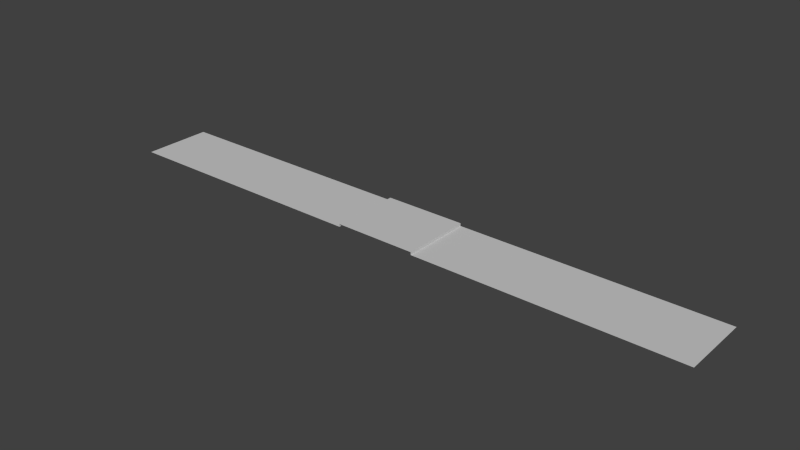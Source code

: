 # Source: Estrada.blend  (saved by Blender 2.73.0; exported with 4.5.12 LTS)
import bpy
from mathutils import Matrix  # noqa: F401  (used for matrix-valued properties, if any)

bpy.ops.wm.read_factory_settings(use_empty=True)
scene = bpy.context.scene
scene.name = 'Scene'

# ---- collections
col_collection_1 = bpy.data.collections.new('Collection 1'); scene.collection.children.link(col_collection_1)

# ---- materials (node trees are filled in below, after node groups)
mat_es___default = bpy.data.materials.new('es___Default')
mat_es___default.alpha_threshold = 0.0
mat_es___default.use_transparent_shadow = False
mat_es___default.diffuse_color = (0.5882, 0.5882, 0.5882, 1.0)
mat_es___default.specular_color = (0.0, 0.0, 0.0)
mat_es___default.roughness = 0.5
mat_es___default.specular_intensity = 1.0

# ---- material node trees

# ---- world
world_world = bpy.data.worlds.new('World'); scene.world = world_world
world_world.color = (0.05088, 0.05088, 0.05088)
world_world.use_sun_shadow = False
world_world.sun_shadow_jitter_overblur = 0.0
world_world.cycles.sampling_method = 'MANUAL'
world_world.cycles.sample_map_resolution = 256

# ---- meshes
me_estrada = bpy.data.meshes.new('Estrada')
me_estrada.from_pydata([(8.4, -0.6247, -7.2), (8.4, -0.6247, 7.2), (8.4, -1.194, 7.2), (8.4, -1.194, -7.2), (-8.4, -0.6247, -7.2), (-8.4, -1.194, -7.2), (-8.4, -1.194, 7.2), (-8.4, -0.6247, 7.2), (8.05, -0.6247, 7.2), (8.05, -0.6247, -7.2), (-8.05, -0.6247, -7.2), (-8.05, -0.6247, 7.2), (-62.09, -1.194, -7.2), (-62.09, -1.194, 7.2), (-8.4, -1.194, 7.2), (-8.4, -1.194, -7.2), (62.09, -1.194, 7.2), (62.09, -1.194, -7.2), (8.4, -1.194, -7.2), (8.4, -1.194, 7.2)], [], [(0, 1, 2, 3), (4, 5, 6, 7), (8, 9, 10, 11), (11, 10, 4, 7), (1, 0, 9, 8), (12, 13, 14, 15), (16, 17, 18, 19)])
_uv = me_estrada.uv_layers.new(name='UVMap')
_uv.uv.foreach_set('vector', [0.9587, 0.9842, 0.9587, 0.2027, 0.9896, 0.2027, 0.9896, 0.9842, 0.04692, 0.9842, 0.01602, 0.9842, 0.01602, 0.2027, 0.04692, 0.2027, 0.9397, 0.2027, 0.9397, 0.9842, 0.06592, 0.9842, 0.06592, 0.2027, 0.06592, 0.2027, 0.06592, 0.9842, 0.04692, 0.9842, 0.04692, 0.2027, 0.9587, 0.2027, 0.9587, 0.9842, 0.9397, 0.9842, 0.9397, 0.2027, 0.983, 0.01913, 0.983, 0.09514, 0.02269, 0.09514, 0.02269, 0.01913, 0.9818, 0.09653, 0.9818, 0.1725, 0.02142, 0.1725, 0.02142, 0.09653])
me_estrada.materials.append(mat_es___default)
me_estrada.use_remesh_preserve_volume = False
me_estrada.use_remesh_preserve_attributes = False
me_estrada.use_mirror_vertex_groups = False
me_estrada.update()

# ---- objects
ob_estrada = bpy.data.objects.new('Estrada', me_estrada)

# ---- transforms, parenting, visibility, modifiers, constraints
ob_estrada.location = (0.0, 0.0, 0.0)
ob_estrada.rotation_euler = (1.571, -0.0, 0.0)
ob_estrada.lineart.crease_threshold = 0.0

# ---- collection membership
col_collection_1.objects.link(ob_estrada)

# ---- scene / render settings (as saved in the file)
scene.frame_start = 1; scene.frame_end = 250; scene.frame_set(1)
scene.render.engine = 'BLENDER_EEVEE_NEXT'
scene.render.resolution_percentage = 50
scene.render.dither_intensity = 0.0
scene.cycles.use_denoising = False
scene.cycles.samples = 10
scene.cycles.sampling_pattern = 'TABULATED_SOBOL'
scene.cycles.light_sampling_threshold = 0.0
scene.cycles.use_adaptive_sampling = False
scene.cycles.use_light_tree = False
scene.cycles.blur_glossy = 0.0
scene.cycles.pixel_filter_type = 'GAUSSIAN'
scene.cycles.sample_clamp_indirect = 0.0
scene.view_settings.view_transform = 'Standard'
bpy.context.view_layer.update()

# ---- added for rendering (the .blend has no active camera and no usable light): camera, sun
cam_auto = bpy.data.cameras.new('AutoCamera')
cam_auto.lens = 50.0
cam_auto.sensor_width = 36.0
cam_auto.clip_end = 2030.01
ob_auto_camera = bpy.data.objects.new('AutoCamera', cam_auto)
scene.collection.objects.link(ob_auto_camera)
ob_auto_camera.location = (115.671, -138.805, 91.6273)
ob_auto_camera.rotation_euler = (1.09748, -7.21219e-08, 0.694738)
scene.camera = ob_auto_camera
light_auto_sun = bpy.data.lights.new('AutoSun', 'SUN')
light_auto_sun.energy = 3.0
light_auto_sun.angle = 0.0523599
ob_auto_sun = bpy.data.objects.new('AutoSun', light_auto_sun)
scene.collection.objects.link(ob_auto_sun)
ob_auto_sun.rotation_euler = (0.872665, 0.174533, 0.523599)
bpy.context.view_layer.update()
